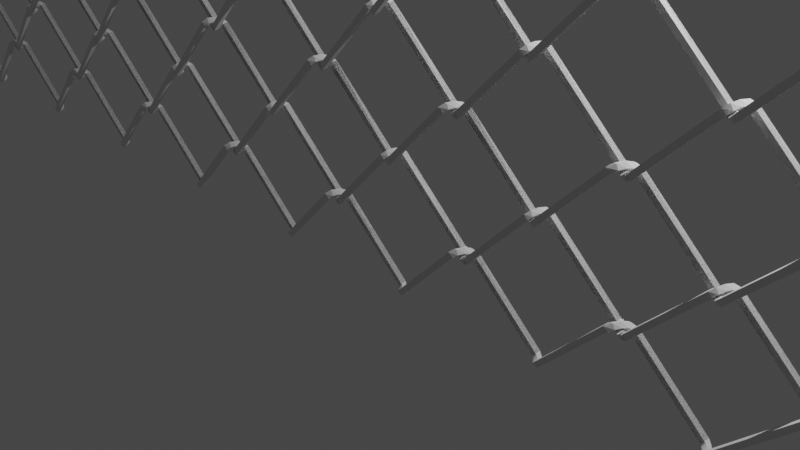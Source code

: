 # Source: jaulas_escalables.blend  (saved by Blender 4.1.24; exported with 4.5.12 LTS)
import bpy
from mathutils import Matrix  # noqa: F401  (used for matrix-valued properties, if any)

bpy.ops.wm.read_factory_settings(use_empty=True)
scene = bpy.context.scene
scene.name = 'Scene'

# ---- collections
col_collection = bpy.data.collections.new('Collection'); scene.collection.children.link(col_collection)

# ---- world
world_world = bpy.data.worlds.new('World'); scene.world = world_world
world_world.use_nodes = True; world_world.node_tree.nodes.clear()
_N = world_world.node_tree.nodes; _L = world_world.node_tree.links
n0 = _N.new('ShaderNodeOutputWorld'); n0.name = 'World Output'; n0.location = (300, 300)
n1 = _N.new('ShaderNodeBackground'); n1.name = 'Background'; n1.location = (10, 300)
n1.inputs[0].default_value = (0.05088, 0.05088, 0.05088, 1.0)
_L.new(n1.outputs[0], n0.inputs[0])
n0.is_active_output = True
world_world.color = (0.05088, 0.05088, 0.05088)
world_world.use_sun_shadow = False
world_world.sun_shadow_jitter_overblur = 0.0

# ---- cameras
cam_camera = bpy.data.cameras.new('Camera')
cam_camera.clip_end = 100.0
cam_camera.ortho_scale = 7.314

# ---- lights
light_light = bpy.data.lights.new('Light', 'POINT')
light_light.transmission_factor = 0.0
light_light.energy = 1000.0
light_light.shadow_soft_size = 0.1
light_light.shadow_maximum_resolution = 0.006
light_light.use_absolute_resolution = True

# ---- meshes
me_cube_004 = bpy.data.meshes.new('Cube.004')
me_cube_004.from_pydata([(2.006, 5.242, -1.0), (2.006, 5.242, 1.0), (3.42, 6.657, -1.0), (3.42, 6.657, 1.0), (26.69, -19.44, -1.0), (26.69, -19.44, 1.0), (28.1, -18.02, -1.0), (28.1, -18.02, 1.0), (-2.05, 5.048, 2.996), (-2.05, 5.048, 4.996), (-3.486, 6.439, 2.996), (-3.486, 6.439, 4.996), (2.045, 5.242, -0.9829), (2.045, 5.242, 1.017), (3.459, 6.656, -0.9829), (3.459, 6.656, 1.017), (-2.011, 5.047, 3.013), (-2.011, 5.047, 5.013), (-3.447, 6.438, 3.013), (-3.447, 6.438, 5.013), (0.5636, 6.59, -0.3466), (-0.9117, 7.137, 1.084), (-2.251, 7.036, 2.403), (1.227, 5.682, 1.166), (0.04483, 5.852, 1.998), (-1.154, 5.568, 2.846), (2.245, 7.199, 1.63), (0.9138, 7.173, 2.947), (-0.5437, 6.486, 4.375), (-1.64, 7.953, 3.932), (-0.04271, 8.459, 2.033), (1.582, 8.107, 0.1171), (60.8, 5.242, -1.0), (60.8, 5.242, 1.0), (62.21, 6.657, -1.0), (62.21, 6.657, 1.0), (32.45, -20.02, 2.996), (32.45, -20.02, 4.996), (31.02, -18.63, 2.996), (31.02, -18.63, 4.996), (56.74, 5.048, 2.996), (56.74, 5.048, 4.996), (55.3, 6.439, 2.996), (55.3, 6.439, 4.996), (32.45, -20.02, 2.996), (32.45, -20.02, 4.996), (31.02, -18.63, 2.996), (31.02, -18.63, 4.996), (56.74, 5.048, 2.996), (56.74, 5.048, 4.996), (55.3, 6.439, 2.996), (55.3, 6.439, 4.996), (60.83, 5.242, -0.9829), (60.83, 5.242, 1.017), (62.25, 6.656, -0.9829), (62.25, 6.656, 1.017), (56.78, 5.047, 3.013), (56.78, 5.047, 5.013), (55.34, 6.438, 3.013), (55.34, 6.438, 5.013), (59.35, 6.59, -0.3466), (57.88, 7.137, 1.084), (56.54, 7.036, 2.403), (60.02, 5.682, 1.166), (58.83, 5.852, 1.998), (57.64, 5.568, 2.846), (61.04, 7.199, 1.63), (59.7, 7.173, 2.947), (58.25, 6.486, 4.375), (57.15, 7.953, 3.932), (58.75, 8.459, 2.033), (60.37, 8.107, 0.1171), (31.61, -20.31, 2.438), (30.61, -20.12, 1.157), (29.43, -19.38, -0.3014), (28.2, -20.81, 0.05926), (29.44, -21.4, 1.91), (30.75, -21.29, 3.836), (27.5, -19.83, 1.55), (28.54, -20.03, 2.839), (29.74, -19.73, 4.305), (28.73, -18.4, 1.19), (29.7, -18.75, 2.087), (30.61, -18.75, 2.907), (56.48, 6.743, -1.0), (56.48, 6.743, 1.0), (55.06, 5.328, -1.0), (55.06, 5.328, 1.0), (31.8, 31.42, -1.0), (31.8, 31.42, 1.0), (30.38, 30.01, -1.0), (30.38, 30.01, 1.0), (60.53, 6.937, 2.996), (60.53, 6.937, 4.996), (61.97, 5.546, 2.996), (61.97, 5.546, 4.996), (56.44, 6.743, -0.9829), (56.44, 6.743, 1.017), (55.02, 5.329, -0.9829), (55.02, 5.329, 1.017), (60.49, 6.938, 3.013), (60.49, 6.938, 5.013), (61.93, 5.547, 3.013), (61.93, 5.547, 5.013), (57.92, 5.395, -0.3466), (59.39, 4.848, 1.084), (60.73, 4.949, 2.403), (57.25, 6.302, 1.166), (58.44, 6.133, 1.998), (59.64, 6.417, 2.846), (56.24, 4.786, 1.63), (57.57, 4.812, 2.947), (59.03, 5.499, 4.375), (60.12, 4.032, 3.932), (58.52, 3.526, 2.033), (56.9, 3.878, 0.1171), (-2.314, 6.743, -1.0), (-2.314, 6.743, 1.0), (-3.729, 5.328, -1.0), (-3.729, 5.328, 1.0), (26.03, 32.0, 2.996), (26.03, 32.0, 4.996), (27.46, 30.61, 2.996), (27.46, 30.61, 4.996), (1.742, 6.937, 2.996), (1.742, 6.937, 4.996), (3.178, 5.546, 2.996), (3.178, 5.546, 4.996), (26.03, 32.0, 2.996), (26.03, 32.0, 4.996), (27.46, 30.61, 2.996), (27.46, 30.61, 4.996), (1.742, 6.937, 2.996), (1.742, 6.937, 4.996), (3.178, 5.546, 2.996), (3.178, 5.546, 4.996), (-2.353, 6.743, -0.9829), (-2.353, 6.743, 1.017), (-3.767, 5.329, -0.9829), (-3.767, 5.329, 1.017), (1.703, 6.938, 3.013), (1.703, 6.938, 5.013), (3.139, 5.547, 3.013), (3.139, 5.547, 5.013), (-0.8719, 5.395, -0.3466), (0.6033, 4.848, 1.084), (1.942, 4.949, 2.403), (-1.536, 6.302, 1.166), (-0.3532, 6.133, 1.998), (0.8457, 6.417, 2.846), (-2.554, 4.786, 1.63), (-1.222, 4.812, 2.947), (0.2353, 5.499, 4.375), (1.332, 4.032, 3.932), (-0.2656, 3.526, 2.033), (-1.89, 3.878, 0.1171), (26.87, 32.29, 2.438), (27.87, 32.1, 1.157), (29.05, 31.36, -0.3014), (30.28, 32.79, 0.05926), (29.04, 33.38, 1.91), (27.73, 33.27, 3.836), (30.98, 31.81, 1.55), (29.94, 32.01, 2.839), (28.74, 31.71, 4.305), (29.76, 30.39, 1.19), (28.78, 30.73, 2.087), (27.88, 30.73, 2.907)], [], [(2, 3, 7, 6), (4, 5, 1, 0), (2, 6, 4, 0), (7, 3, 1, 5), (11, 9, 17, 19), (10, 11, 19, 18), (1, 3, 15, 13), (9, 8, 16, 17), (2, 0, 12, 14), (8, 10, 18, 16), (3, 2, 14, 15), (0, 1, 13, 12), (19, 17, 28, 29), (17, 16, 25, 28), (16, 18, 22, 25), (18, 19, 29, 22), (25, 22, 21, 24), (24, 21, 20, 23), (23, 20, 12, 13), (28, 25, 24, 27), (27, 24, 23, 26), (26, 23, 13, 15), (29, 28, 27, 30), (30, 27, 26, 31), (31, 26, 15, 14), (22, 29, 30, 21), (21, 30, 31, 20), (20, 31, 14, 12), (38, 39, 43, 42), (40, 41, 37, 36), (38, 42, 40, 36), (43, 39, 37, 41), (46, 47, 51, 50), (48, 49, 45, 44), (46, 50, 48, 44), (51, 47, 45, 49), (51, 49, 57, 59), (50, 51, 59, 58), (33, 35, 55, 53), (49, 48, 56, 57), (34, 32, 52, 54), (48, 50, 58, 56), (35, 34, 54, 55), (32, 33, 53, 52), (59, 57, 68, 69), (57, 56, 65, 68), (56, 58, 62, 65), (58, 59, 69, 62), (65, 62, 61, 64), (64, 61, 60, 63), (63, 60, 52, 53), (68, 65, 64, 67), (67, 64, 63, 66), (66, 63, 53, 55), (69, 68, 67, 70), (70, 67, 66, 71), (71, 66, 55, 54), (62, 69, 70, 61), (61, 70, 71, 60), (60, 71, 54, 52), (44, 45, 77, 72), (45, 47, 80, 77), (47, 46, 83, 80), (46, 44, 72, 83), (72, 77, 76, 73), (73, 76, 75, 74), (74, 75, 4, 6), (77, 80, 79, 76), (76, 79, 78, 75), (75, 78, 5, 4), (80, 83, 82, 79), (79, 82, 81, 78), (78, 81, 7, 5), (83, 72, 73, 82), (82, 73, 74, 81), (81, 74, 6, 7), (86, 87, 91, 90), (88, 89, 85, 84), (86, 90, 88, 84), (91, 87, 85, 89), (95, 93, 101, 103), (94, 95, 103, 102), (85, 87, 99, 97), (93, 92, 100, 101), (86, 84, 96, 98), (92, 94, 102, 100), (87, 86, 98, 99), (84, 85, 97, 96), (103, 101, 112, 113), (101, 100, 109, 112), (100, 102, 106, 109), (102, 103, 113, 106), (109, 106, 105, 108), (108, 105, 104, 107), (107, 104, 96, 97), (112, 109, 108, 111), (111, 108, 107, 110), (110, 107, 97, 99), (113, 112, 111, 114), (114, 111, 110, 115), (115, 110, 99, 98), (106, 113, 114, 105), (105, 114, 115, 104), (104, 115, 98, 96), (122, 123, 127, 126), (124, 125, 121, 120), (122, 126, 124, 120), (127, 123, 121, 125), (130, 131, 135, 134), (132, 133, 129, 128), (130, 134, 132, 128), (135, 131, 129, 133), (135, 133, 141, 143), (134, 135, 143, 142), (117, 119, 139, 137), (133, 132, 140, 141), (118, 116, 136, 138), (132, 134, 142, 140), (119, 118, 138, 139), (116, 117, 137, 136), (143, 141, 152, 153), (141, 140, 149, 152), (140, 142, 146, 149), (142, 143, 153, 146), (149, 146, 145, 148), (148, 145, 144, 147), (147, 144, 136, 137), (152, 149, 148, 151), (151, 148, 147, 150), (150, 147, 137, 139), (153, 152, 151, 154), (154, 151, 150, 155), (155, 150, 139, 138), (146, 153, 154, 145), (145, 154, 155, 144), (144, 155, 138, 136), (128, 129, 161, 156), (129, 131, 164, 161), (131, 130, 167, 164), (130, 128, 156, 167), (156, 161, 160, 157), (157, 160, 159, 158), (158, 159, 88, 90), (161, 164, 163, 160), (160, 163, 162, 159), (159, 162, 89, 88), (164, 167, 166, 163), (163, 166, 165, 162), (162, 165, 91, 89), (167, 156, 157, 166), (166, 157, 158, 165), (165, 158, 90, 91)])
_uv = me_cube_004.uv_layers.new(name='UVMap')
_uv.uv.foreach_set('vector', [0.375, 0.25, 0.625, 0.25, 0.625, 0.5, 0.375, 0.5, 0.375, 0.75, 0.625, 0.75, 0.625, 1.0, 0.375, 1.0, 0.125, 0.5, 0.375, 0.5, 0.375, 0.75, 0.125, 0.75, 0.625, 0.5, 0.875, 0.5, 0.875, 0.75, 0.625, 0.75, 0.625, 0.5, 0.625, 0.75, 0.625, 0.75, 0.625, 0.5, 0.375, 0.5, 0.625, 0.5, 0.625, 0.5, 0.375, 0.5, 0.875, 0.75, 0.875, 0.5, 0.875, 0.5, 0.875, 0.75, 0.625, 0.75, 0.375, 0.75, 0.375, 0.75, 0.625, 0.75, 0.125, 0.5, 0.125, 0.75, 0.125, 0.75, 0.125, 0.5, 0.375, 0.75, 0.375, 0.5, 0.375, 0.5, 0.375, 0.75, 0.625, 0.25, 0.375, 0.25, 0.375, 0.25, 0.625, 0.25, 0.375, 1.0, 0.625, 1.0, 0.625, 1.0, 0.375, 1.0, 0.625, 0.5, 0.625, 0.75, 0.625, 0.625, 0.5625, 0.4375, 0.625, 0.75, 0.375, 0.75, 0.5, 0.75, 0.6875, 0.6875, 0.375, 0.75, 0.375, 0.5, 0.375, 0.625, 0.4375, 0.8125, 0.375, 0.5, 0.625, 0.5, 0.5, 0.5, 0.3125, 0.5625, 0.4375, 0.8125, 0.375, 0.625, 0.375, 0.75, 0.5, 0.875, 0.5, 0.875, 0.375, 0.75, 0.375, 0.875, 0.5625, 0.9375, 0.5625, 0.9375, 0.375, 0.875, 0.375, 1.0, 0.625, 1.0, 0.6875, 0.6875, 0.5, 0.75, 0.625, 0.75, 0.75, 0.625, 0.75, 0.625, 0.625, 0.75, 0.75, 0.75, 0.8125, 0.5625, 0.8125, 0.5625, 0.75, 0.75, 0.875, 0.75, 0.875, 0.5, 0.5625, 0.4375, 0.625, 0.625, 0.625, 0.5, 0.5, 0.375, 0.5, 0.375, 0.625, 0.5, 0.625, 0.375, 0.4375, 0.3125, 0.4375, 0.3125, 0.625, 0.375, 0.625, 0.25, 0.375, 0.25, 0.3125, 0.5625, 0.5, 0.5, 0.375, 0.5, 0.25, 0.625, 0.25, 0.625, 0.375, 0.5, 0.25, 0.5, 0.1875, 0.6875, 0.1875, 0.6875, 0.25, 0.5, 0.125, 0.5, 0.125, 0.75, 0.375, 0.25, 0.625, 0.25, 0.625, 0.5, 0.375, 0.5, 0.375, 0.75, 0.625, 0.75, 0.625, 1.0, 0.375, 1.0, 0.125, 0.5, 0.375, 0.5, 0.375, 0.75, 0.125, 0.75, 0.625, 0.5, 0.875, 0.5, 0.875, 0.75, 0.625, 0.75, 0.375, 0.25, 0.625, 0.25, 0.625, 0.5, 0.375, 0.5, 0.375, 0.75, 0.625, 0.75, 0.625, 1.0, 0.375, 1.0, 0.125, 0.5, 0.375, 0.5, 0.375, 0.75, 0.125, 0.75, 0.625, 0.5, 0.875, 0.5, 0.875, 0.75, 0.625, 0.75, 0.625, 0.5, 0.625, 0.75, 0.625, 0.75, 0.625, 0.5, 0.375, 0.5, 0.625, 0.5, 0.625, 0.5, 0.375, 0.5, 0.875, 0.75, 0.875, 0.5, 0.875, 0.5, 0.875, 0.75, 0.625, 0.75, 0.375, 0.75, 0.375, 0.75, 0.625, 0.75, 0.125, 0.5, 0.125, 0.75, 0.125, 0.75, 0.125, 0.5, 0.375, 0.75, 0.375, 0.5, 0.375, 0.5, 0.375, 0.75, 0.625, 0.25, 0.375, 0.25, 0.375, 0.25, 0.625, 0.25, 0.375, 1.0, 0.625, 1.0, 0.625, 1.0, 0.375, 1.0, 0.625, 0.5, 0.625, 0.75, 0.625, 0.625, 0.5625, 0.4375, 0.625, 0.75, 0.375, 0.75, 0.5, 0.75, 0.6875, 0.6875, 0.375, 0.75, 0.375, 0.5, 0.375, 0.625, 0.4375, 0.8125, 0.375, 0.5, 0.625, 0.5, 0.5, 0.5, 0.3125, 0.5625, 0.4375, 0.8125, 0.375, 0.625, 0.375, 0.75, 0.5, 0.875, 0.5, 0.875, 0.375, 0.75, 0.375, 0.875, 0.5625, 0.9375, 0.5625, 0.9375, 0.375, 0.875, 0.375, 1.0, 0.625, 1.0, 0.6875, 0.6875, 0.5, 0.75, 0.625, 0.75, 0.75, 0.625, 0.75, 0.625, 0.625, 0.75, 0.75, 0.75, 0.8125, 0.5625, 0.8125, 0.5625, 0.75, 0.75, 0.875, 0.75, 0.875, 0.5, 0.5625, 0.4375, 0.625, 0.625, 0.625, 0.5, 0.5, 0.375, 0.5, 0.375, 0.625, 0.5, 0.625, 0.375, 0.4375, 0.3125, 0.4375, 0.3125, 0.625, 0.375, 0.625, 0.25, 0.375, 0.25, 0.3125, 0.5625, 0.5, 0.5, 0.375, 0.5, 0.25, 0.625, 0.25, 0.625, 0.375, 0.5, 0.25, 0.5, 0.1875, 0.6875, 0.1875, 0.6875, 0.25, 0.5, 0.125, 0.5, 0.125, 0.75, 0.375, 1.0, 0.625, 1.0, 0.5625, 0.9375, 0.375, 0.875, 0.875, 0.75, 0.875, 0.5, 0.8125, 0.5625, 0.75, 0.75, 0.625, 0.25, 0.375, 0.25, 0.4375, 0.3125, 0.625, 0.375, 0.125, 0.5, 0.125, 0.75, 0.1875, 0.6875, 0.25, 0.5, 0.375, 0.875, 0.5625, 0.9375, 0.5, 0.875, 0.375, 0.75, 0.375, 0.75, 0.5, 0.875, 0.4375, 0.8125, 0.375, 0.625, 0.375, 0.625, 0.4375, 0.8125, 0.375, 0.75, 0.375, 0.5, 0.75, 0.75, 0.8125, 0.5625, 0.75, 0.625, 0.625, 0.75, 0.625, 0.75, 0.75, 0.625, 0.6875, 0.6875, 0.5, 0.75, 0.5, 0.75, 0.6875, 0.6875, 0.625, 0.75, 0.375, 0.75, 0.625, 0.375, 0.4375, 0.3125, 0.5, 0.375, 0.625, 0.5, 0.625, 0.5, 0.5, 0.375, 0.5625, 0.4375, 0.625, 0.625, 0.625, 0.625, 0.5625, 0.4375, 0.625, 0.5, 0.625, 0.75, 0.25, 0.5, 0.1875, 0.6875, 0.25, 0.625, 0.375, 0.5, 0.375, 0.5, 0.25, 0.625, 0.3125, 0.5625, 0.5, 0.5, 0.5, 0.5, 0.3125, 0.5625, 0.375, 0.5, 0.625, 0.5, 0.375, 0.25, 0.625, 0.25, 0.625, 0.5, 0.375, 0.5, 0.375, 0.75, 0.625, 0.75, 0.625, 1.0, 0.375, 1.0, 0.125, 0.5, 0.375, 0.5, 0.375, 0.75, 0.125, 0.75, 0.625, 0.5, 0.875, 0.5, 0.875, 0.75, 0.625, 0.75, 0.625, 0.5, 0.625, 0.75, 0.625, 0.75, 0.625, 0.5, 0.375, 0.5, 0.625, 0.5, 0.625, 0.5, 0.375, 0.5, 0.875, 0.75, 0.875, 0.5, 0.875, 0.5, 0.875, 0.75, 0.625, 0.75, 0.375, 0.75, 0.375, 0.75, 0.625, 0.75, 0.125, 0.5, 0.125, 0.75, 0.125, 0.75, 0.125, 0.5, 0.375, 0.75, 0.375, 0.5, 0.375, 0.5, 0.375, 0.75, 0.625, 0.25, 0.375, 0.25, 0.375, 0.25, 0.625, 0.25, 0.375, 1.0, 0.625, 1.0, 0.625, 1.0, 0.375, 1.0, 0.625, 0.5, 0.625, 0.75, 0.625, 0.625, 0.5625, 0.4375, 0.625, 0.75, 0.375, 0.75, 0.5, 0.75, 0.6875, 0.6875, 0.375, 0.75, 0.375, 0.5, 0.375, 0.625, 0.4375, 0.8125, 0.375, 0.5, 0.625, 0.5, 0.5, 0.5, 0.3125, 0.5625, 0.4375, 0.8125, 0.375, 0.625, 0.375, 0.75, 0.5, 0.875, 0.5, 0.875, 0.375, 0.75, 0.375, 0.875, 0.5625, 0.9375, 0.5625, 0.9375, 0.375, 0.875, 0.375, 1.0, 0.625, 1.0, 0.6875, 0.6875, 0.5, 0.75, 0.625, 0.75, 0.75, 0.625, 0.75, 0.625, 0.625, 0.75, 0.75, 0.75, 0.8125, 0.5625, 0.8125, 0.5625, 0.75, 0.75, 0.875, 0.75, 0.875, 0.5, 0.5625, 0.4375, 0.625, 0.625, 0.625, 0.5, 0.5, 0.375, 0.5, 0.375, 0.625, 0.5, 0.625, 0.375, 0.4375, 0.3125, 0.4375, 0.3125, 0.625, 0.375, 0.625, 0.25, 0.375, 0.25, 0.3125, 0.5625, 0.5, 0.5, 0.375, 0.5, 0.25, 0.625, 0.25, 0.625, 0.375, 0.5, 0.25, 0.5, 0.1875, 0.6875, 0.1875, 0.6875, 0.25, 0.5, 0.125, 0.5, 0.125, 0.75, 0.375, 0.25, 0.625, 0.25, 0.625, 0.5, 0.375, 0.5, 0.375, 0.75, 0.625, 0.75, 0.625, 1.0, 0.375, 1.0, 0.125, 0.5, 0.375, 0.5, 0.375, 0.75, 0.125, 0.75, 0.625, 0.5, 0.875, 0.5, 0.875, 0.75, 0.625, 0.75, 0.375, 0.25, 0.625, 0.25, 0.625, 0.5, 0.375, 0.5, 0.375, 0.75, 0.625, 0.75, 0.625, 1.0, 0.375, 1.0, 0.125, 0.5, 0.375, 0.5, 0.375, 0.75, 0.125, 0.75, 0.625, 0.5, 0.875, 0.5, 0.875, 0.75, 0.625, 0.75, 0.625, 0.5, 0.625, 0.75, 0.625, 0.75, 0.625, 0.5, 0.375, 0.5, 0.625, 0.5, 0.625, 0.5, 0.375, 0.5, 0.875, 0.75, 0.875, 0.5, 0.875, 0.5, 0.875, 0.75, 0.625, 0.75, 0.375, 0.75, 0.375, 0.75, 0.625, 0.75, 0.125, 0.5, 0.125, 0.75, 0.125, 0.75, 0.125, 0.5, 0.375, 0.75, 0.375, 0.5, 0.375, 0.5, 0.375, 0.75, 0.625, 0.25, 0.375, 0.25, 0.375, 0.25, 0.625, 0.25, 0.375, 1.0, 0.625, 1.0, 0.625, 1.0, 0.375, 1.0, 0.625, 0.5, 0.625, 0.75, 0.625, 0.625, 0.5625, 0.4375, 0.625, 0.75, 0.375, 0.75, 0.5, 0.75, 0.6875, 0.6875, 0.375, 0.75, 0.375, 0.5, 0.375, 0.625, 0.4375, 0.8125, 0.375, 0.5, 0.625, 0.5, 0.5, 0.5, 0.3125, 0.5625, 0.4375, 0.8125, 0.375, 0.625, 0.375, 0.75, 0.5, 0.875, 0.5, 0.875, 0.375, 0.75, 0.375, 0.875, 0.5625, 0.9375, 0.5625, 0.9375, 0.375, 0.875, 0.375, 1.0, 0.625, 1.0, 0.6875, 0.6875, 0.5, 0.75, 0.625, 0.75, 0.75, 0.625, 0.75, 0.625, 0.625, 0.75, 0.75, 0.75, 0.8125, 0.5625, 0.8125, 0.5625, 0.75, 0.75, 0.875, 0.75, 0.875, 0.5, 0.5625, 0.4375, 0.625, 0.625, 0.625, 0.5, 0.5, 0.375, 0.5, 0.375, 0.625, 0.5, 0.625, 0.375, 0.4375, 0.3125, 0.4375, 0.3125, 0.625, 0.375, 0.625, 0.25, 0.375, 0.25, 0.3125, 0.5625, 0.5, 0.5, 0.375, 0.5, 0.25, 0.625, 0.25, 0.625, 0.375, 0.5, 0.25, 0.5, 0.1875, 0.6875, 0.1875, 0.6875, 0.25, 0.5, 0.125, 0.5, 0.125, 0.75, 0.375, 1.0, 0.625, 1.0, 0.5625, 0.9375, 0.375, 0.875, 0.875, 0.75, 0.875, 0.5, 0.8125, 0.5625, 0.75, 0.75, 0.625, 0.25, 0.375, 0.25, 0.4375, 0.3125, 0.625, 0.375, 0.125, 0.5, 0.125, 0.75, 0.1875, 0.6875, 0.25, 0.5, 0.375, 0.875, 0.5625, 0.9375, 0.5, 0.875, 0.375, 0.75, 0.375, 0.75, 0.5, 0.875, 0.4375, 0.8125, 0.375, 0.625, 0.375, 0.625, 0.4375, 0.8125, 0.375, 0.75, 0.375, 0.5, 0.75, 0.75, 0.8125, 0.5625, 0.75, 0.625, 0.625, 0.75, 0.625, 0.75, 0.75, 0.625, 0.6875, 0.6875, 0.5, 0.75, 0.5, 0.75, 0.6875, 0.6875, 0.625, 0.75, 0.375, 0.75, 0.625, 0.375, 0.4375, 0.3125, 0.5, 0.375, 0.625, 0.5, 0.625, 0.5, 0.5, 0.375, 0.5625, 0.4375, 0.625, 0.625, 0.625, 0.625, 0.5625, 0.4375, 0.625, 0.5, 0.625, 0.75, 0.25, 0.5, 0.1875, 0.6875, 0.25, 0.625, 0.375, 0.5, 0.375, 0.5, 0.25, 0.625, 0.3125, 0.5625, 0.5, 0.5, 0.5, 0.5, 0.3125, 0.5625, 0.375, 0.5, 0.625, 0.5])
me_cube_004.update()

# ---- objects
ob_light = bpy.data.objects.new('Light', light_light)
ob_camera = bpy.data.objects.new('Camera', cam_camera)
ob_cube = bpy.data.objects.new('Cube', me_cube_004)

# ---- transforms, parenting, visibility, modifiers, constraints
ob_light.location = (4.076, 1.005, 5.904)
ob_light.rotation_euler = (0.6503, 0.05522, 1.866)
ob_light.lock_rotations_4d = False
ob_light.empty_display_type = 'ARROWS'
ob_light.color = (0.0, 0.0, 0.0, 0.0)
ob_light.lineart.crease_threshold = 0.0
ob_camera.location = (7.359, -6.926, 4.958)
ob_camera.rotation_euler = (1.109, 0.0, 0.8149)
ob_camera.lock_rotations_4d = False
ob_camera.empty_display_type = 'ARROWS'
ob_camera.color = (0.0, 0.0, 0.0, 0.0)
ob_camera.display_type = 'WIRE'
ob_camera.lineart.crease_threshold = 0.0
ob_cube.location = (-25.76, 0.0817, 0.009691)
ob_cube.rotation_euler = (-7.767, -0.0, 0.0)
ob_cube.scale = (0.0319, 0.0319, 0.0319)
_m = ob_cube.modifiers.new('Array', 'ARRAY')
_m.count = 21
_m.relative_offset_displace = (0.9, 0.0, 0.0)
_m.use_merge_vertices = True
_m.merge_threshold = 0.24
_m = ob_cube.modifiers.new('Array.001', 'ARRAY')
_m.count = 5
_m.relative_offset_displace = (2.98e-08, -0.9, -0.2)
_m.merge_threshold = 0.94

# ---- collection membership
col_collection.objects.link(ob_light)
col_collection.objects.link(ob_camera)
col_collection.objects.link(ob_cube)

# ---- scene / render settings (as saved in the file)
scene.camera = ob_camera
scene.frame_start = 1; scene.frame_end = 250; scene.frame_set(1)
scene.render.engine = 'BLENDER_EEVEE_NEXT'
scene.cycles.sampling_pattern = 'TABULATED_SOBOL'
scene.eevee.ray_tracing_options.trace_max_roughness = 0.0
scene.view_settings.view_transform = 'Filmic'
bpy.context.view_layer.update()
